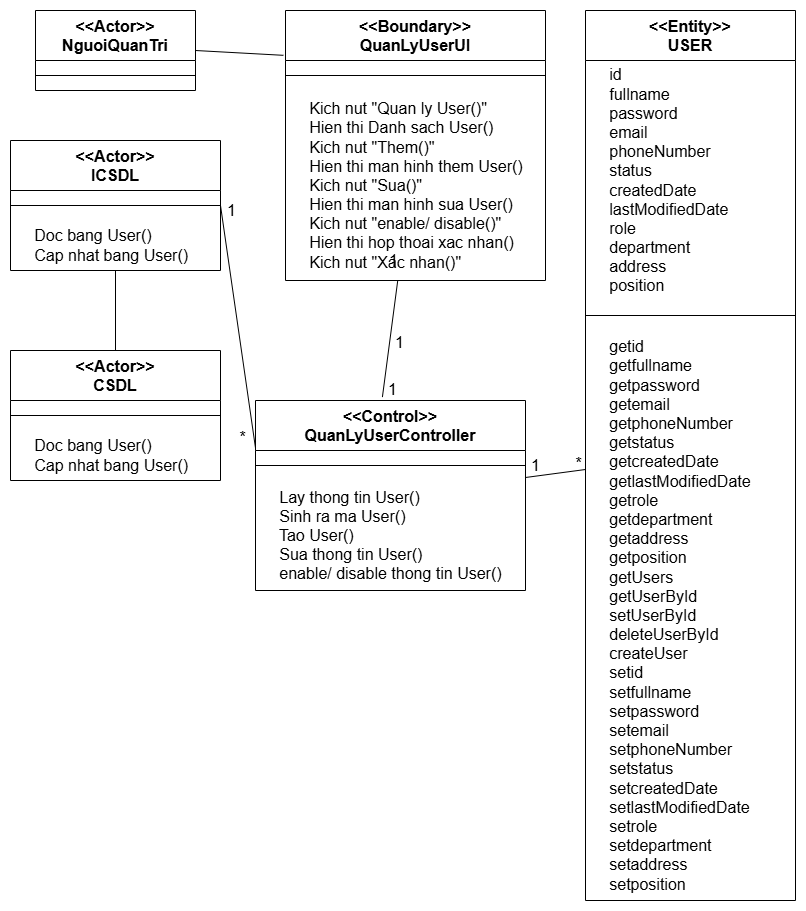

The diagram above was exported from draw.io. Its source (the exported page's mxGraphModel, read from the mxfile embedded in the PNG):
<mxGraphModel dx="1418" dy="4086" grid="1" gridSize="10" guides="1" tooltips="1" connect="1" arrows="1" fold="1" page="1" pageScale="1" pageWidth="850" pageHeight="1100" math="0" shadow="0">
  <root>
    <mxCell id="0" />
    <mxCell id="1" parent="0" />
    <mxCell id="Xv_kcffhqXy0NAW5tiOR-1" value="&amp;lt;&amp;lt;Actor&amp;gt;&amp;gt;&lt;div&gt;NguoiQuanTri&lt;/div&gt;" style="swimlane;fontStyle=1;align=center;verticalAlign=top;childLayout=stackLayout;horizontal=1;startSize=50;horizontalStack=0;resizeParent=1;resizeParentMax=0;resizeLast=0;collapsible=1;marginBottom=0;whiteSpace=wrap;html=1;fontSize=16;" parent="1" vertex="1">
      <mxGeometry x="60" y="-3270" width="160" height="80" as="geometry" />
    </mxCell>
    <mxCell id="Xv_kcffhqXy0NAW5tiOR-2" value="" style="line;strokeWidth=1;fillColor=none;align=left;verticalAlign=middle;spacingTop=-1;spacingLeft=3;spacingRight=3;rotatable=0;labelPosition=right;points=[];portConstraint=eastwest;strokeColor=inherit;fontSize=16;" parent="Xv_kcffhqXy0NAW5tiOR-1" vertex="1">
      <mxGeometry y="50" width="160" height="30" as="geometry" />
    </mxCell>
    <mxCell id="Xv_kcffhqXy0NAW5tiOR-3" value="&amp;lt;&amp;lt;Boundary&amp;gt;&amp;gt;&lt;div&gt;QuanLyUserUI&lt;/div&gt;" style="swimlane;fontStyle=1;align=center;verticalAlign=top;childLayout=stackLayout;horizontal=1;startSize=50;horizontalStack=0;resizeParent=1;resizeParentMax=0;resizeLast=0;collapsible=1;marginBottom=0;whiteSpace=wrap;html=1;fontSize=16;" parent="1" vertex="1">
      <mxGeometry x="310" y="-3270" width="260" height="270" as="geometry" />
    </mxCell>
    <mxCell id="Xv_kcffhqXy0NAW5tiOR-4" value="" style="line;strokeWidth=1;fillColor=none;align=left;verticalAlign=middle;spacingTop=-1;spacingLeft=3;spacingRight=3;rotatable=0;labelPosition=right;points=[];portConstraint=eastwest;strokeColor=inherit;fontSize=16;" parent="Xv_kcffhqXy0NAW5tiOR-3" vertex="1">
      <mxGeometry y="50" width="260" height="30" as="geometry" />
    </mxCell>
    <mxCell id="Xv_kcffhqXy0NAW5tiOR-5" value="&amp;nbsp; &amp;nbsp; &amp;nbsp;Kich nut &quot;Quan ly User()&quot;&lt;br&gt;&lt;div&gt;&lt;span style=&quot;background-color: transparent; color: light-dark(rgb(0, 0, 0), rgb(255, 255, 255));&quot;&gt;&amp;nbsp; &amp;nbsp; &amp;nbsp;&lt;/span&gt;Hien thi Danh sach User()&lt;/div&gt;&lt;div&gt;&lt;span style=&quot;background-color: transparent; color: light-dark(rgb(0, 0, 0), rgb(255, 255, 255));&quot;&gt;&amp;nbsp; &amp;nbsp; &amp;nbsp;&lt;/span&gt;Kich nut &quot;Them()&quot;&lt;/div&gt;&lt;div&gt;&lt;span style=&quot;background-color: transparent; color: light-dark(rgb(0, 0, 0), rgb(255, 255, 255));&quot;&gt;&amp;nbsp; &amp;nbsp; &amp;nbsp;&lt;/span&gt;Hien thi man hinh them User()&lt;/div&gt;&lt;div&gt;&lt;span style=&quot;background-color: transparent; color: light-dark(rgb(0, 0, 0), rgb(255, 255, 255));&quot;&gt;&amp;nbsp; &amp;nbsp; &amp;nbsp;&lt;/span&gt;Kich nut &quot;Sua()&quot;&lt;/div&gt;&lt;div&gt;&amp;nbsp; &amp;nbsp; &amp;nbsp;&lt;span style=&quot;background-color: transparent; color: light-dark(rgb(0, 0, 0), rgb(255, 255, 255));&quot;&gt;Hien thi man hinh sua User()&lt;/span&gt;&lt;/div&gt;&lt;div&gt;&amp;nbsp;&lt;span style=&quot;background-color: transparent; color: light-dark(rgb(0, 0, 0), rgb(255, 255, 255));&quot;&gt;&amp;nbsp;&amp;nbsp; &amp;nbsp;&lt;/span&gt;&lt;span style=&quot;background-color: transparent; color: light-dark(rgb(0, 0, 0), rgb(255, 255, 255));&quot;&gt;Kich nut &quot;enable/ disable()&quot;&lt;/span&gt;&lt;/div&gt;&lt;div&gt;&amp;nbsp; &amp;nbsp; &amp;nbsp;&lt;span style=&quot;background-color: transparent; color: light-dark(rgb(0, 0, 0), rgb(255, 255, 255));&quot;&gt;Hien thi hop thoai xac nhan()&lt;/span&gt;&lt;/div&gt;&lt;div&gt;&lt;span style=&quot;background-color: transparent; color: light-dark(rgb(0, 0, 0), rgb(255, 255, 255));&quot;&gt;&amp;nbsp; &amp;nbsp; &amp;nbsp;&lt;/span&gt;Kich nut &quot;Xac nhan()&quot;&lt;/div&gt;" style="text;html=1;align=left;verticalAlign=middle;resizable=0;points=[];autosize=1;strokeColor=none;fillColor=none;fontSize=16;" parent="Xv_kcffhqXy0NAW5tiOR-3" vertex="1">
      <mxGeometry y="80" width="260" height="190" as="geometry" />
    </mxCell>
    <mxCell id="Xv_kcffhqXy0NAW5tiOR-6" value="&amp;lt;&amp;lt;Control&amp;gt;&amp;gt;&lt;div&gt;QuanLyUserController&lt;/div&gt;" style="swimlane;fontStyle=1;align=center;verticalAlign=top;childLayout=stackLayout;horizontal=1;startSize=50;horizontalStack=0;resizeParent=1;resizeParentMax=0;resizeLast=0;collapsible=1;marginBottom=0;whiteSpace=wrap;html=1;fontSize=16;" parent="1" vertex="1">
      <mxGeometry x="280" y="-2880" width="270" height="190" as="geometry" />
    </mxCell>
    <mxCell id="Xv_kcffhqXy0NAW5tiOR-7" value="" style="line;strokeWidth=1;fillColor=none;align=left;verticalAlign=middle;spacingTop=-1;spacingLeft=3;spacingRight=3;rotatable=0;labelPosition=right;points=[];portConstraint=eastwest;strokeColor=inherit;fontSize=16;" parent="Xv_kcffhqXy0NAW5tiOR-6" vertex="1">
      <mxGeometry y="50" width="270" height="30" as="geometry" />
    </mxCell>
    <mxCell id="Xv_kcffhqXy0NAW5tiOR-8" value="&amp;nbsp; &amp;nbsp; &amp;nbsp;Lay thong tin User()&lt;div&gt;&amp;nbsp; &amp;nbsp; &amp;nbsp;Sinh ra ma User()&lt;/div&gt;&lt;div&gt;&amp;nbsp; &amp;nbsp; &amp;nbsp;Tao User()&lt;/div&gt;&lt;div&gt;&amp;nbsp; &amp;nbsp; &amp;nbsp;Sua&amp;nbsp;&lt;span style=&quot;background-color: transparent; color: light-dark(rgb(0, 0, 0), rgb(255, 255, 255));&quot;&gt;thong tin User()&lt;/span&gt;&lt;/div&gt;&lt;div&gt;&amp;nbsp; &amp;nbsp; &amp;nbsp;enable/ disable&amp;nbsp;&lt;span style=&quot;background-color: transparent; color: light-dark(rgb(0, 0, 0), rgb(255, 255, 255));&quot;&gt;thong tin User()&lt;/span&gt;&lt;/div&gt;" style="text;html=1;align=left;verticalAlign=middle;resizable=0;points=[];autosize=1;strokeColor=none;fillColor=none;fontSize=16;" parent="Xv_kcffhqXy0NAW5tiOR-6" vertex="1">
      <mxGeometry y="80" width="270" height="110" as="geometry" />
    </mxCell>
    <mxCell id="Xv_kcffhqXy0NAW5tiOR-9" value="&amp;lt;&amp;lt;Actor&amp;gt;&amp;gt;&lt;div&gt;CSDL&lt;/div&gt;" style="swimlane;fontStyle=1;align=center;verticalAlign=top;childLayout=stackLayout;horizontal=1;startSize=50;horizontalStack=0;resizeParent=1;resizeParentMax=0;resizeLast=0;collapsible=1;marginBottom=0;whiteSpace=wrap;html=1;fontSize=16;" parent="1" vertex="1">
      <mxGeometry x="35" y="-2930" width="210" height="130" as="geometry" />
    </mxCell>
    <mxCell id="Xv_kcffhqXy0NAW5tiOR-10" value="" style="line;strokeWidth=1;fillColor=none;align=left;verticalAlign=middle;spacingTop=-1;spacingLeft=3;spacingRight=3;rotatable=0;labelPosition=right;points=[];portConstraint=eastwest;strokeColor=inherit;fontSize=16;" parent="Xv_kcffhqXy0NAW5tiOR-9" vertex="1">
      <mxGeometry y="50" width="210" height="30" as="geometry" />
    </mxCell>
    <mxCell id="Xv_kcffhqXy0NAW5tiOR-11" value="&amp;nbsp; &amp;nbsp; &amp;nbsp;Doc bang User()&lt;div&gt;&amp;nbsp; &amp;nbsp; &amp;nbsp;Cap nhat bang User()&lt;/div&gt;" style="text;html=1;align=left;verticalAlign=middle;resizable=0;points=[];autosize=1;strokeColor=none;fillColor=none;fontSize=16;" parent="Xv_kcffhqXy0NAW5tiOR-9" vertex="1">
      <mxGeometry y="80" width="210" height="50" as="geometry" />
    </mxCell>
    <mxCell id="Xv_kcffhqXy0NAW5tiOR-12" value="&amp;lt;&amp;lt;Actor&amp;gt;&amp;gt;&lt;div&gt;ICSDL&lt;/div&gt;" style="swimlane;fontStyle=1;align=center;verticalAlign=top;childLayout=stackLayout;horizontal=1;startSize=50;horizontalStack=0;resizeParent=1;resizeParentMax=0;resizeLast=0;collapsible=1;marginBottom=0;whiteSpace=wrap;html=1;fontSize=16;" parent="1" vertex="1">
      <mxGeometry x="35" y="-3140" width="210" height="130" as="geometry" />
    </mxCell>
    <mxCell id="Xv_kcffhqXy0NAW5tiOR-13" value="" style="line;strokeWidth=1;fillColor=none;align=left;verticalAlign=middle;spacingTop=-1;spacingLeft=3;spacingRight=3;rotatable=0;labelPosition=right;points=[];portConstraint=eastwest;strokeColor=inherit;fontSize=16;" parent="Xv_kcffhqXy0NAW5tiOR-12" vertex="1">
      <mxGeometry y="50" width="210" height="30" as="geometry" />
    </mxCell>
    <mxCell id="Xv_kcffhqXy0NAW5tiOR-14" value="&amp;nbsp; &amp;nbsp; &amp;nbsp;Doc bang User()&lt;div&gt;&amp;nbsp; &amp;nbsp; &amp;nbsp;Cap nhat bang User()&lt;/div&gt;" style="text;html=1;align=left;verticalAlign=middle;resizable=0;points=[];autosize=1;strokeColor=none;fillColor=none;fontSize=16;" parent="Xv_kcffhqXy0NAW5tiOR-12" vertex="1">
      <mxGeometry y="80" width="210" height="50" as="geometry" />
    </mxCell>
    <mxCell id="Xv_kcffhqXy0NAW5tiOR-15" value="&amp;lt;&amp;lt;Entity&amp;gt;&amp;gt;&lt;div&gt;USER&lt;/div&gt;" style="swimlane;fontStyle=1;align=center;verticalAlign=top;childLayout=stackLayout;horizontal=1;startSize=50;horizontalStack=0;resizeParent=1;resizeParentMax=0;resizeLast=0;collapsible=1;marginBottom=0;whiteSpace=wrap;html=1;fontSize=16;" parent="1" vertex="1">
      <mxGeometry x="610" y="-3270" width="210" height="890" as="geometry" />
    </mxCell>
    <mxCell id="Xv_kcffhqXy0NAW5tiOR-16" value="&amp;nbsp; &amp;nbsp; &amp;nbsp;id&lt;div&gt;&amp;nbsp; &amp;nbsp; &amp;nbsp;fullname&lt;/div&gt;&lt;div&gt;&amp;nbsp; &amp;nbsp; &amp;nbsp;password&lt;/div&gt;&lt;div&gt;&amp;nbsp; &amp;nbsp; &amp;nbsp;email&lt;/div&gt;&lt;div&gt;&amp;nbsp; &amp;nbsp; &amp;nbsp;phoneNumber&lt;/div&gt;&lt;div&gt;&amp;nbsp; &amp;nbsp; &amp;nbsp;status&lt;/div&gt;&lt;div&gt;&amp;nbsp; &amp;nbsp; &amp;nbsp;createdDate&lt;/div&gt;&lt;div&gt;&amp;nbsp; &amp;nbsp; &amp;nbsp;lastModifiedDate&lt;/div&gt;&lt;div&gt;&amp;nbsp; &amp;nbsp; &amp;nbsp;role&lt;/div&gt;&lt;div&gt;&amp;nbsp; &amp;nbsp; &amp;nbsp;department&lt;/div&gt;&lt;div&gt;&amp;nbsp; &amp;nbsp; &amp;nbsp;address&lt;/div&gt;&lt;div&gt;&amp;nbsp; &amp;nbsp; &amp;nbsp;position&lt;/div&gt;" style="text;html=1;align=left;verticalAlign=middle;resizable=0;points=[];autosize=1;strokeColor=none;fillColor=none;fontSize=16;" parent="Xv_kcffhqXy0NAW5tiOR-15" vertex="1">
      <mxGeometry y="50" width="210" height="240" as="geometry" />
    </mxCell>
    <mxCell id="Xv_kcffhqXy0NAW5tiOR-17" value="" style="line;strokeWidth=1;fillColor=none;align=left;verticalAlign=middle;spacingTop=-1;spacingLeft=3;spacingRight=3;rotatable=0;labelPosition=right;points=[];portConstraint=eastwest;strokeColor=inherit;fontSize=16;" parent="Xv_kcffhqXy0NAW5tiOR-15" vertex="1">
      <mxGeometry y="290" width="210" height="30" as="geometry" />
    </mxCell>
    <mxCell id="Xv_kcffhqXy0NAW5tiOR-18" value="&amp;nbsp; &amp;nbsp; &amp;nbsp;getid&lt;div&gt;&amp;nbsp; &amp;nbsp; &amp;nbsp;getfullname&lt;/div&gt;&lt;div&gt;&amp;nbsp; &amp;nbsp; &amp;nbsp;get&lt;span style=&quot;background-color: transparent; color: light-dark(rgb(0, 0, 0), rgb(255, 255, 255));&quot;&gt;password&lt;/span&gt;&lt;/div&gt;&lt;div&gt;&amp;nbsp; &amp;nbsp; &amp;nbsp;get&lt;span style=&quot;background-color: transparent; color: light-dark(rgb(0, 0, 0), rgb(255, 255, 255));&quot;&gt;email&lt;/span&gt;&lt;/div&gt;&lt;div&gt;&amp;nbsp; &amp;nbsp; &amp;nbsp;get&lt;span style=&quot;background-color: transparent; color: light-dark(rgb(0, 0, 0), rgb(255, 255, 255));&quot;&gt;phoneNumber&lt;/span&gt;&lt;/div&gt;&lt;div&gt;&amp;nbsp; &amp;nbsp; &amp;nbsp;getstatus&lt;/div&gt;&lt;div&gt;&amp;nbsp; &amp;nbsp; &amp;nbsp;getcreatedDate&lt;/div&gt;&lt;div&gt;&amp;nbsp; &amp;nbsp; &amp;nbsp;getlastModifiedDate&lt;/div&gt;&lt;div&gt;&amp;nbsp; &amp;nbsp; &amp;nbsp;getrole&lt;/div&gt;&lt;div&gt;&amp;nbsp; &amp;nbsp; &amp;nbsp;getdepartment&lt;/div&gt;&lt;div&gt;&amp;nbsp; &amp;nbsp; &amp;nbsp;getaddress&lt;/div&gt;&lt;div&gt;&amp;nbsp; &amp;nbsp; &amp;nbsp;getposition&lt;/div&gt;&lt;div&gt;&amp;nbsp; &amp;nbsp; &amp;nbsp;getUsers&lt;/div&gt;&lt;div&gt;&amp;nbsp; &amp;nbsp; &amp;nbsp;getUserById&lt;/div&gt;&lt;div&gt;&amp;nbsp; &amp;nbsp; &amp;nbsp;setUserById&lt;/div&gt;&lt;div&gt;&amp;nbsp; &amp;nbsp; &amp;nbsp;deleteUserById&lt;/div&gt;&lt;div&gt;&amp;nbsp; &amp;nbsp; &amp;nbsp;createUser&lt;/div&gt;&lt;div&gt;&amp;nbsp; &amp;nbsp; &amp;nbsp;setid&lt;div&gt;&amp;nbsp; &amp;nbsp; &amp;nbsp;setfullname&lt;/div&gt;&lt;div&gt;&amp;nbsp; &amp;nbsp; &amp;nbsp;set&lt;span style=&quot;background-color: transparent; color: light-dark(rgb(0, 0, 0), rgb(255, 255, 255));&quot;&gt;password&lt;/span&gt;&lt;/div&gt;&lt;div&gt;&amp;nbsp; &amp;nbsp; &amp;nbsp;set&lt;span style=&quot;background-color: transparent; color: light-dark(rgb(0, 0, 0), rgb(255, 255, 255));&quot;&gt;email&lt;/span&gt;&lt;/div&gt;&lt;div&gt;&amp;nbsp; &amp;nbsp; &amp;nbsp;set&lt;span style=&quot;background-color: transparent; color: light-dark(rgb(0, 0, 0), rgb(255, 255, 255));&quot;&gt;phoneNumber&lt;/span&gt;&lt;/div&gt;&lt;div&gt;&amp;nbsp; &amp;nbsp; &amp;nbsp;setstatus&lt;/div&gt;&lt;div&gt;&amp;nbsp; &amp;nbsp; &amp;nbsp;setcreatedDate&lt;/div&gt;&lt;div&gt;&amp;nbsp; &amp;nbsp; &amp;nbsp;setlastModifiedDate&lt;/div&gt;&lt;div&gt;&amp;nbsp; &amp;nbsp; &amp;nbsp;setrole&lt;/div&gt;&lt;/div&gt;&lt;div&gt;&amp;nbsp; &amp;nbsp; &amp;nbsp;setdepartment&lt;/div&gt;&lt;div&gt;&amp;nbsp; &amp;nbsp; &amp;nbsp;setaddress&lt;/div&gt;&lt;div&gt;&amp;nbsp; &amp;nbsp; &amp;nbsp;setposition&lt;/div&gt;" style="text;html=1;align=left;verticalAlign=middle;resizable=0;points=[];autosize=1;strokeColor=none;fillColor=none;fontSize=16;" parent="Xv_kcffhqXy0NAW5tiOR-15" vertex="1">
      <mxGeometry y="320" width="210" height="570" as="geometry" />
    </mxCell>
    <mxCell id="Xv_kcffhqXy0NAW5tiOR-19" value="" style="endArrow=none;html=1;rounded=0;exitX=1;exitY=0.5;exitDx=0;exitDy=0;entryX=-0.008;entryY=0.166;entryDx=0;entryDy=0;entryPerimeter=0;fontSize=16;" parent="1" source="Xv_kcffhqXy0NAW5tiOR-1" target="Xv_kcffhqXy0NAW5tiOR-3" edge="1">
      <mxGeometry width="50" height="50" relative="1" as="geometry">
        <mxPoint x="400" y="-2960" as="sourcePoint" />
        <mxPoint x="450" y="-3010" as="targetPoint" />
      </mxGeometry>
    </mxCell>
    <mxCell id="Xv_kcffhqXy0NAW5tiOR-20" value="" style="endArrow=none;html=1;rounded=0;exitX=0.5;exitY=0;exitDx=0;exitDy=0;fontSize=16;" parent="1" source="Xv_kcffhqXy0NAW5tiOR-9" target="Xv_kcffhqXy0NAW5tiOR-12" edge="1">
      <mxGeometry width="50" height="50" relative="1" as="geometry">
        <mxPoint x="280" y="-2902.5" as="sourcePoint" />
        <mxPoint x="282.52" y="-3098.9700000000003" as="targetPoint" />
      </mxGeometry>
    </mxCell>
    <mxCell id="Xv_kcffhqXy0NAW5tiOR-21" value="" style="endArrow=none;html=1;rounded=0;exitX=0;exitY=0.25;exitDx=0;exitDy=0;entryX=1;entryY=0.5;entryDx=0;entryDy=0;fontSize=16;" parent="1" source="Xv_kcffhqXy0NAW5tiOR-6" target="Xv_kcffhqXy0NAW5tiOR-12" edge="1">
      <mxGeometry width="50" height="50" relative="1" as="geometry">
        <mxPoint x="150" y="-2920" as="sourcePoint" />
        <mxPoint x="150" y="-3020" as="targetPoint" />
      </mxGeometry>
    </mxCell>
    <mxCell id="Xv_kcffhqXy0NAW5tiOR-22" value="" style="endArrow=none;html=1;rounded=0;fontSize=16;" parent="1" source="Xv_kcffhqXy0NAW5tiOR-6" target="Xv_kcffhqXy0NAW5tiOR-15" edge="1">
      <mxGeometry width="50" height="50" relative="1" as="geometry">
        <mxPoint x="315" y="-2907" as="sourcePoint" />
        <mxPoint x="255" y="-3075" as="targetPoint" />
      </mxGeometry>
    </mxCell>
    <mxCell id="Xv_kcffhqXy0NAW5tiOR-23" value="" style="endArrow=none;html=1;rounded=0;exitX=0.47;exitY=-0.018;exitDx=0;exitDy=0;exitPerimeter=0;fontSize=16;" parent="1" source="Xv_kcffhqXy0NAW5tiOR-6" target="Xv_kcffhqXy0NAW5tiOR-3" edge="1">
      <mxGeometry width="50" height="50" relative="1" as="geometry">
        <mxPoint x="535" y="-2896" as="sourcePoint" />
        <mxPoint x="620" y="-2920" as="targetPoint" />
      </mxGeometry>
    </mxCell>
    <mxCell id="Xv_kcffhqXy0NAW5tiOR-24" value="1" style="text;html=1;align=center;verticalAlign=middle;resizable=0;points=[];autosize=1;strokeColor=none;fillColor=none;fontSize=16;" parent="1" vertex="1">
      <mxGeometry x="545" y="-2830" width="30" height="30" as="geometry" />
    </mxCell>
    <mxCell id="Xv_kcffhqXy0NAW5tiOR-25" value="*" style="text;html=1;align=center;verticalAlign=middle;resizable=0;points=[];autosize=1;strokeColor=none;fillColor=none;fontSize=16;" parent="1" vertex="1">
      <mxGeometry x="588" y="-2832" width="30" height="30" as="geometry" />
    </mxCell>
    <mxCell id="Xv_kcffhqXy0NAW5tiOR-26" value="1" style="text;html=1;align=center;verticalAlign=middle;resizable=0;points=[];autosize=1;strokeColor=none;fillColor=none;fontSize=16;" parent="1" vertex="1">
      <mxGeometry x="241" y="-3085" width="30" height="30" as="geometry" />
    </mxCell>
    <mxCell id="Xv_kcffhqXy0NAW5tiOR-27" value="*" style="text;html=1;align=center;verticalAlign=middle;resizable=0;points=[];autosize=1;strokeColor=none;fillColor=none;fontSize=16;" parent="1" vertex="1">
      <mxGeometry x="252" y="-2858" width="30" height="30" as="geometry" />
    </mxCell>
    <mxCell id="Xv_kcffhqXy0NAW5tiOR-28" value="1" style="text;html=1;align=center;verticalAlign=middle;resizable=0;points=[];autosize=1;strokeColor=none;fillColor=none;fontSize=16;" parent="1" vertex="1">
      <mxGeometry x="403" y="-3035" width="30" height="30" as="geometry" />
    </mxCell>
    <mxCell id="Xv_kcffhqXy0NAW5tiOR-29" value="1" style="text;html=1;align=center;verticalAlign=middle;resizable=0;points=[];autosize=1;strokeColor=none;fillColor=none;fontSize=16;" parent="1" vertex="1">
      <mxGeometry x="409" y="-2953" width="30" height="30" as="geometry" />
    </mxCell>
    <mxCell id="2YEN01IWhoYdHkZHmpU--1" value="1" style="text;html=1;align=center;verticalAlign=middle;resizable=0;points=[];autosize=1;strokeColor=none;fillColor=none;fontSize=16;" parent="1" vertex="1">
      <mxGeometry x="402" y="-2906" width="30" height="30" as="geometry" />
    </mxCell>
  </root>
</mxGraphModel>